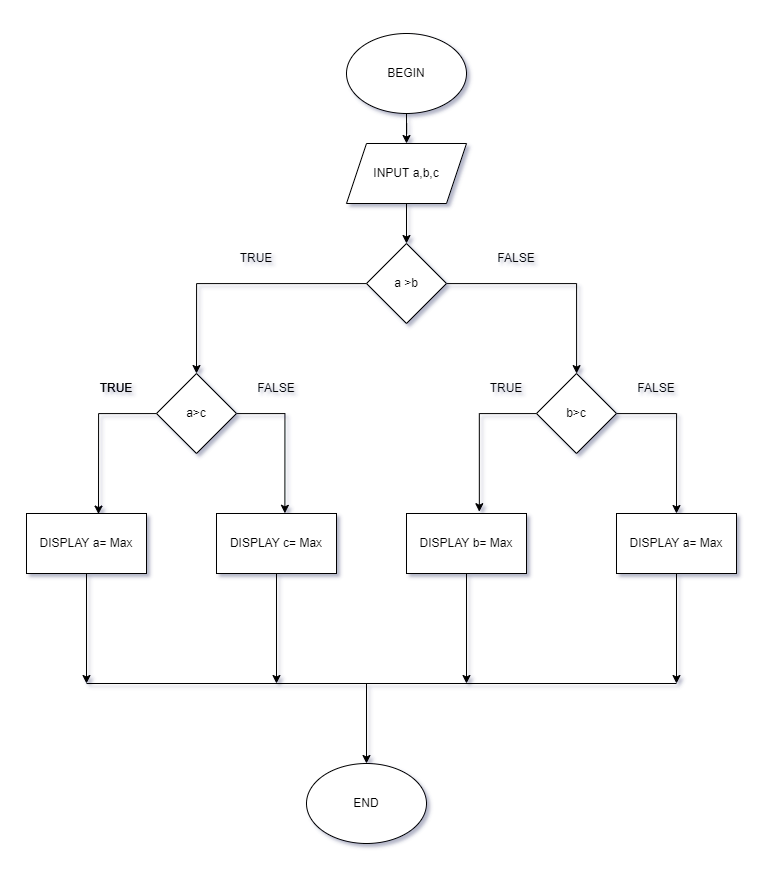

The diagram above was exported from draw.io. Its source (the exported page's mxGraphModel, read from the mxfile embedded in the PNG):
<mxGraphModel dx="1887" dy="947" grid="1" gridSize="10" guides="1" tooltips="1" connect="1" arrows="1" fold="1" page="1" pageScale="1" pageWidth="827" pageHeight="1169" math="0" shadow="0">
  <root>
    <mxCell id="0" />
    <mxCell id="1" parent="0" />
    <mxCell id="sL2CviRdcett4MKeBGSP-11" style="edgeStyle=orthogonalEdgeStyle;rounded=0;orthogonalLoop=1;jettySize=auto;html=1;exitX=0.5;exitY=0;exitDx=0;exitDy=0;" edge="1" parent="1">
      <mxGeometry relative="1" as="geometry">
        <mxPoint x="500" y="30" as="targetPoint" />
        <mxPoint x="500" y="40" as="sourcePoint" />
      </mxGeometry>
    </mxCell>
    <mxCell id="sL2CviRdcett4MKeBGSP-4" value="END" style="ellipse;whiteSpace=wrap;html=1;" vertex="1" parent="1">
      <mxGeometry x="390" y="760" width="120" height="80" as="geometry" />
    </mxCell>
    <mxCell id="sL2CviRdcett4MKeBGSP-49" style="edgeStyle=orthogonalEdgeStyle;rounded=0;orthogonalLoop=1;jettySize=auto;html=1;entryX=0.5;entryY=0;entryDx=0;entryDy=0;" edge="1" parent="1" source="sL2CviRdcett4MKeBGSP-12" target="sL2CviRdcett4MKeBGSP-13">
      <mxGeometry relative="1" as="geometry" />
    </mxCell>
    <mxCell id="sL2CviRdcett4MKeBGSP-12" value="BEGIN" style="ellipse;whiteSpace=wrap;html=1;" vertex="1" parent="1">
      <mxGeometry x="430" y="30" width="120" height="80" as="geometry" />
    </mxCell>
    <mxCell id="sL2CviRdcett4MKeBGSP-48" style="edgeStyle=orthogonalEdgeStyle;rounded=0;orthogonalLoop=1;jettySize=auto;html=1;entryX=0.5;entryY=0;entryDx=0;entryDy=0;" edge="1" parent="1" source="sL2CviRdcett4MKeBGSP-13" target="sL2CviRdcett4MKeBGSP-14">
      <mxGeometry relative="1" as="geometry" />
    </mxCell>
    <mxCell id="sL2CviRdcett4MKeBGSP-13" value="INPUT a,b,c" style="shape=parallelogram;perimeter=parallelogramPerimeter;whiteSpace=wrap;html=1;fixedSize=1;" vertex="1" parent="1">
      <mxGeometry x="430" y="140" width="120" height="60" as="geometry" />
    </mxCell>
    <mxCell id="sL2CviRdcett4MKeBGSP-19" style="edgeStyle=orthogonalEdgeStyle;rounded=0;orthogonalLoop=1;jettySize=auto;html=1;entryX=0.5;entryY=0;entryDx=0;entryDy=0;" edge="1" parent="1" source="sL2CviRdcett4MKeBGSP-14" target="sL2CviRdcett4MKeBGSP-15">
      <mxGeometry relative="1" as="geometry" />
    </mxCell>
    <mxCell id="sL2CviRdcett4MKeBGSP-20" style="edgeStyle=orthogonalEdgeStyle;rounded=0;orthogonalLoop=1;jettySize=auto;html=1;" edge="1" parent="1" source="sL2CviRdcett4MKeBGSP-14" target="sL2CviRdcett4MKeBGSP-16">
      <mxGeometry relative="1" as="geometry" />
    </mxCell>
    <mxCell id="sL2CviRdcett4MKeBGSP-14" value="a &amp;gt;b" style="rhombus;whiteSpace=wrap;html=1;" vertex="1" parent="1">
      <mxGeometry x="450" y="240" width="80" height="80" as="geometry" />
    </mxCell>
    <mxCell id="sL2CviRdcett4MKeBGSP-25" style="edgeStyle=orthogonalEdgeStyle;rounded=0;orthogonalLoop=1;jettySize=auto;html=1;entryX=0.6;entryY=0.01;entryDx=0;entryDy=0;entryPerimeter=0;" edge="1" parent="1" source="sL2CviRdcett4MKeBGSP-15" target="sL2CviRdcett4MKeBGSP-23">
      <mxGeometry relative="1" as="geometry" />
    </mxCell>
    <mxCell id="sL2CviRdcett4MKeBGSP-26" style="edgeStyle=orthogonalEdgeStyle;rounded=0;orthogonalLoop=1;jettySize=auto;html=1;entryX=0.57;entryY=-0.003;entryDx=0;entryDy=0;entryPerimeter=0;" edge="1" parent="1" source="sL2CviRdcett4MKeBGSP-15" target="sL2CviRdcett4MKeBGSP-24">
      <mxGeometry relative="1" as="geometry">
        <Array as="points">
          <mxPoint x="368" y="410" />
        </Array>
      </mxGeometry>
    </mxCell>
    <mxCell id="sL2CviRdcett4MKeBGSP-15" value="a&amp;gt;c" style="rhombus;whiteSpace=wrap;html=1;" vertex="1" parent="1">
      <mxGeometry x="240" y="370" width="80" height="80" as="geometry" />
    </mxCell>
    <mxCell id="sL2CviRdcett4MKeBGSP-31" style="edgeStyle=orthogonalEdgeStyle;rounded=0;orthogonalLoop=1;jettySize=auto;html=1;entryX=0.607;entryY=-0.03;entryDx=0;entryDy=0;entryPerimeter=0;" edge="1" parent="1" source="sL2CviRdcett4MKeBGSP-16" target="sL2CviRdcett4MKeBGSP-29">
      <mxGeometry relative="1" as="geometry" />
    </mxCell>
    <mxCell id="sL2CviRdcett4MKeBGSP-32" style="edgeStyle=orthogonalEdgeStyle;rounded=0;orthogonalLoop=1;jettySize=auto;html=1;entryX=0.5;entryY=0;entryDx=0;entryDy=0;" edge="1" parent="1" source="sL2CviRdcett4MKeBGSP-16" target="sL2CviRdcett4MKeBGSP-30">
      <mxGeometry relative="1" as="geometry">
        <mxPoint x="790" y="490" as="targetPoint" />
        <Array as="points">
          <mxPoint x="760" y="410" />
        </Array>
      </mxGeometry>
    </mxCell>
    <mxCell id="sL2CviRdcett4MKeBGSP-16" value="b&amp;gt;c" style="rhombus;whiteSpace=wrap;html=1;" vertex="1" parent="1">
      <mxGeometry x="620" y="370" width="80" height="80" as="geometry" />
    </mxCell>
    <mxCell id="sL2CviRdcett4MKeBGSP-21" value="TRUE" style="text;html=1;strokeColor=none;fillColor=none;align=center;verticalAlign=middle;whiteSpace=wrap;rounded=0;" vertex="1" parent="1">
      <mxGeometry x="310" y="240" width="60" height="30" as="geometry" />
    </mxCell>
    <mxCell id="sL2CviRdcett4MKeBGSP-22" value="FALSE" style="text;html=1;strokeColor=none;fillColor=none;align=center;verticalAlign=middle;whiteSpace=wrap;rounded=0;" vertex="1" parent="1">
      <mxGeometry x="570" y="240" width="60" height="30" as="geometry" />
    </mxCell>
    <mxCell id="sL2CviRdcett4MKeBGSP-46" style="edgeStyle=orthogonalEdgeStyle;rounded=0;orthogonalLoop=1;jettySize=auto;html=1;" edge="1" parent="1" source="sL2CviRdcett4MKeBGSP-23">
      <mxGeometry relative="1" as="geometry">
        <mxPoint x="170" y="680" as="targetPoint" />
      </mxGeometry>
    </mxCell>
    <mxCell id="sL2CviRdcett4MKeBGSP-23" value="DISPLAY a= Max" style="rounded=0;whiteSpace=wrap;html=1;" vertex="1" parent="1">
      <mxGeometry x="110" y="510" width="120" height="60" as="geometry" />
    </mxCell>
    <mxCell id="sL2CviRdcett4MKeBGSP-45" style="edgeStyle=orthogonalEdgeStyle;rounded=0;orthogonalLoop=1;jettySize=auto;html=1;" edge="1" parent="1" source="sL2CviRdcett4MKeBGSP-24">
      <mxGeometry relative="1" as="geometry">
        <mxPoint x="360" y="680" as="targetPoint" />
      </mxGeometry>
    </mxCell>
    <mxCell id="sL2CviRdcett4MKeBGSP-24" value="DISPLAY c= Max" style="rounded=0;whiteSpace=wrap;html=1;" vertex="1" parent="1">
      <mxGeometry x="300" y="510" width="120" height="60" as="geometry" />
    </mxCell>
    <mxCell id="sL2CviRdcett4MKeBGSP-27" value="TRUE" style="text;html=1;strokeColor=none;fillColor=none;align=center;verticalAlign=middle;whiteSpace=wrap;rounded=0;" vertex="1" parent="1">
      <mxGeometry x="170" y="370" width="60" height="30" as="geometry" />
    </mxCell>
    <mxCell id="sL2CviRdcett4MKeBGSP-28" value="FALSE" style="text;html=1;strokeColor=none;fillColor=none;align=center;verticalAlign=middle;whiteSpace=wrap;rounded=0;" vertex="1" parent="1">
      <mxGeometry x="330" y="370" width="60" height="30" as="geometry" />
    </mxCell>
    <mxCell id="sL2CviRdcett4MKeBGSP-44" style="edgeStyle=orthogonalEdgeStyle;rounded=0;orthogonalLoop=1;jettySize=auto;html=1;" edge="1" parent="1" source="sL2CviRdcett4MKeBGSP-29">
      <mxGeometry relative="1" as="geometry">
        <mxPoint x="550" y="680" as="targetPoint" />
      </mxGeometry>
    </mxCell>
    <mxCell id="sL2CviRdcett4MKeBGSP-29" value="DISPLAY b= Max" style="rounded=0;whiteSpace=wrap;html=1;" vertex="1" parent="1">
      <mxGeometry x="490" y="510" width="120" height="60" as="geometry" />
    </mxCell>
    <mxCell id="sL2CviRdcett4MKeBGSP-43" style="edgeStyle=orthogonalEdgeStyle;rounded=0;orthogonalLoop=1;jettySize=auto;html=1;" edge="1" parent="1" source="sL2CviRdcett4MKeBGSP-30">
      <mxGeometry relative="1" as="geometry">
        <mxPoint x="760" y="680" as="targetPoint" />
      </mxGeometry>
    </mxCell>
    <mxCell id="sL2CviRdcett4MKeBGSP-30" value="DISPLAY a= Max" style="rounded=0;whiteSpace=wrap;html=1;" vertex="1" parent="1">
      <mxGeometry x="700" y="510" width="120" height="60" as="geometry" />
    </mxCell>
    <mxCell id="sL2CviRdcett4MKeBGSP-33" value="TRUE" style="text;html=1;strokeColor=none;fillColor=none;align=center;verticalAlign=middle;whiteSpace=wrap;rounded=0;" vertex="1" parent="1">
      <mxGeometry x="170" y="370" width="60" height="30" as="geometry" />
    </mxCell>
    <mxCell id="sL2CviRdcett4MKeBGSP-34" value="TRUE" style="text;html=1;strokeColor=none;fillColor=none;align=center;verticalAlign=middle;whiteSpace=wrap;rounded=0;" vertex="1" parent="1">
      <mxGeometry x="560" y="370" width="60" height="30" as="geometry" />
    </mxCell>
    <mxCell id="sL2CviRdcett4MKeBGSP-35" value="FALSE" style="text;html=1;strokeColor=none;fillColor=none;align=center;verticalAlign=middle;whiteSpace=wrap;rounded=0;" vertex="1" parent="1">
      <mxGeometry x="710" y="370" width="60" height="30" as="geometry" />
    </mxCell>
    <mxCell id="sL2CviRdcett4MKeBGSP-42" value="" style="endArrow=none;html=1;rounded=0;" edge="1" parent="1">
      <mxGeometry width="50" height="50" relative="1" as="geometry">
        <mxPoint x="170" y="680" as="sourcePoint" />
        <mxPoint x="760" y="680" as="targetPoint" />
      </mxGeometry>
    </mxCell>
    <mxCell id="sL2CviRdcett4MKeBGSP-47" value="" style="endArrow=classic;html=1;rounded=0;entryX=0.5;entryY=0;entryDx=0;entryDy=0;" edge="1" parent="1" target="sL2CviRdcett4MKeBGSP-4">
      <mxGeometry width="50" height="50" relative="1" as="geometry">
        <mxPoint x="450" y="680" as="sourcePoint" />
        <mxPoint x="600" y="820" as="targetPoint" />
      </mxGeometry>
    </mxCell>
  </root>
</mxGraphModel>